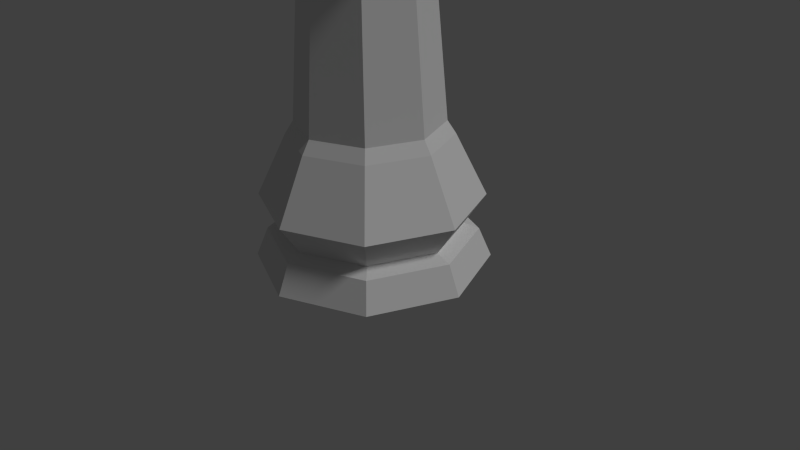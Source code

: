# Source: LP_Rook.blend  (saved by Blender 2.75.0; exported with 4.5.12 LTS)
import bpy
from mathutils import Matrix  # noqa: F401  (used for matrix-valued properties, if any)

bpy.ops.wm.read_factory_settings(use_empty=True)
scene = bpy.context.scene
scene.name = 'Scene'

# ---- collections
col_collection_1 = bpy.data.collections.new('Collection 1'); scene.collection.children.link(col_collection_1)

# ---- world
world_world = bpy.data.worlds.new('World'); scene.world = world_world
world_world.color = (0.05088, 0.05088, 0.05088)
world_world.use_sun_shadow = False
world_world.sun_shadow_jitter_overblur = 0.0
world_world.cycles.sampling_method = 'MANUAL'
world_world.cycles.sample_map_resolution = 256

# ---- cameras
cam_camera = bpy.data.cameras.new('Camera')
cam_camera.clip_end = 100.0
cam_camera.lens = 35.0
cam_camera.sensor_width = 32.0
cam_camera.sensor_height = 18.0
cam_camera.ortho_scale = 7.314
cam_camera.dof.focus_distance = 0.0
cam_camera.dof.aperture_fstop = 128.0

# ---- lights
light_lamp = bpy.data.lights.new('Lamp', 'SUN')
light_lamp.transmission_factor = 0.0
light_lamp.cutoff_distance = 30.0
light_lamp.angle = 0.1993
light_lamp.energy = 1.0
light_lamp.shadow_buffer_clip_start = 1.001
light_lamp.shadow_soft_size = 0.1
light_lamp.shadow_cascade_max_distance = 1000.0
light_lamp.cycles.use_multiple_importance_sampling = False

# ---- meshes
me_cylinder = bpy.data.meshes.new('Cylinder')
me_cylinder.from_pydata([(6.44e-08, 0.7493, 3.923), (0.5298, 0.5298, 3.923), (0.7493, 2.847e-07, 3.923), (0.5298, -0.5298, 3.923), (-1.674e-07, -0.7493, 3.923), (-0.5298, -0.5298, 3.923), (-0.7493, 9.487e-07, 3.923), (-0.5298, 0.5298, 3.923), (5.552e-08, 1.029, 1.651), (0.7279, 0.7279, 1.651), (1.029, 2.343e-07, 1.651), (0.7279, -0.7279, 1.651), (-2.799e-07, -1.029, 1.651), (-0.7279, -0.7279, 1.651), (-1.029, 1.151e-06, 1.651), (-0.7279, 0.7279, 1.651), (2.038e-08, 1.34, 0.3778), (0.0, 1.5, -1.001e-05), (1.061, 1.061, -1.001e-05), (0.9478, 0.9478, 0.3778), (1.5, 1.132e-07, -1.001e-05), (1.34, 1.55e-07, 0.3778), (1.061, -1.061, -1.001e-05), (0.9478, -0.9478, 0.3778), (-4.888e-07, -1.5, -1.001e-05), (-4.164e-07, -1.34, 0.3778), (-1.061, -1.061, -1.001e-05), (-0.9478, -0.9478, 0.3778), (-1.5, 1.448e-06, -1.001e-05), (-1.34, 1.348e-06, 0.3778), (-1.061, 1.061, -1.001e-05), (-0.9478, 0.9478, 0.3778), (4.075e-08, 1.145, 0.4545), (0.8098, 0.8098, 0.4545), (1.145, 1.998e-07, 0.4545), (0.8098, -0.8098, 0.4545), (-3.325e-07, -1.145, 0.4545), (-0.8098, -0.8098, 0.4545), (-1.145, 1.22e-06, 0.4545), (-0.8098, 0.8098, 0.4545), (8.927e-09, 1.419, 0.8529), (1.004, 1.004, 0.8529), (1.419, 1.329e-07, 0.8529), (1.004, -1.004, 0.8529), (-4.539e-07, -1.419, 0.8529), (-1.004, -1.004, 0.8529), (-1.419, 1.396e-06, 0.8529), (-1.004, 1.004, 0.8529), (6.591e-08, 0.9242, 1.816), (0.6535, 0.6535, 1.816), (0.9242, 2.616e-07, 1.816), (0.6535, -0.6535, 1.816), (-2.352e-07, -0.9242, 1.816), (-0.6535, -0.6535, 1.816), (-0.9242, 1.084e-06, 1.816), (-0.6535, 0.6535, 1.816), (-0.7387, -0.7387, 4.031), (-1.045, 1.147e-06, 4.031), (-2.789e-07, -1.045, 4.031), (-0.7387, 0.7387, 4.031), (4.426e-08, 1.045, 4.031), (0.7387, -0.7387, 4.031), (1.045, 2.207e-07, 4.031), (0.7387, 0.7387, 4.031), (-0.527, -0.527, 4.388), (-0.7453, 8.568e-07, 4.388), (-1.968e-07, -0.7453, 4.388), (-0.527, 0.527, 4.388), (-8.128e-08, 0.7453, 4.388), (0.527, -0.527, 4.388), (0.7453, 2.014e-07, 4.388), (0.527, 0.527, 4.388), (-0.7387, -0.7387, 4.388), (-1.045, 1.147e-06, 4.388), (-2.789e-07, -1.045, 4.388), (-0.7387, 0.7387, 4.388), (4.426e-08, 1.045, 4.388), (0.7387, -0.7387, 4.388), (1.045, 2.207e-07, 4.388), (0.7387, 0.7387, 4.388), (-0.7387, -0.7387, 4.617), (-1.045, 1.147e-06, 4.617), (-0.7387, 0.7387, 4.617), (4.426e-08, 1.045, 4.617), (0.7387, -0.7387, 4.617), (-2.789e-07, -1.045, 4.617), (0.7387, 0.7387, 4.617), (1.045, 2.207e-07, 4.617), (-0.527, -0.527, 4.617), (-0.7453, 8.568e-07, 4.617), (-0.527, 0.527, 4.617), (-8.128e-08, 0.7453, 4.617), (0.527, -0.527, 4.617), (-1.968e-07, -0.7453, 4.617), (0.527, 0.527, 4.617), (0.7453, 2.014e-07, 4.617), (-0.527, -0.527, 4.214), (-0.7453, 8.568e-07, 4.214), (-2.191e-07, -0.7453, 4.214), (-0.527, 0.527, 4.214), (-1.036e-07, 0.7453, 4.214), (0.527, -0.527, 4.214), (0.7453, 2.014e-07, 4.214), (0.527, 0.527, 4.214)], [], [(49, 1, 2, 50), (54, 6, 7, 55), (13, 53, 54, 14), (48, 0, 1, 49), (55, 7, 0, 48), (18, 19, 21, 20), (25, 36, 37, 27), (27, 37, 38, 29), (51, 3, 4, 52), (50, 2, 3, 51), (53, 5, 6, 54), (52, 4, 5, 53), (20, 21, 23, 22), (38, 46, 47, 39), (39, 47, 40, 32), (22, 23, 25, 24), (32, 40, 41, 33), (33, 41, 42, 34), (24, 25, 27, 26), (36, 44, 45, 37), (34, 42, 43, 35), (26, 27, 29, 28), (37, 45, 46, 38), (35, 43, 44, 36), (42, 10, 11, 43), (47, 15, 8, 40), (46, 14, 15, 47), (41, 9, 10, 42), (40, 8, 9, 41), (28, 29, 31, 30), (29, 38, 39, 31), (31, 39, 32, 16), (24, 26, 28, 30, 17, 18, 20, 22), (15, 55, 48, 8), (44, 12, 13, 45), (43, 11, 12, 44), (14, 54, 55, 15), (45, 13, 14, 46), (30, 31, 16, 17), (16, 32, 33, 19), (19, 33, 34, 21), (23, 35, 36, 25), (21, 34, 35, 23), (17, 16, 19, 18), (10, 50, 51, 11), (11, 51, 52, 12), (8, 48, 49, 9), (9, 49, 50, 10), (12, 52, 53, 13), (5, 4, 58, 56), (63, 60, 76, 79), (2, 1, 63, 62), (7, 6, 57, 59), (4, 3, 61, 58), (0, 7, 59, 60), (6, 5, 56, 57), (1, 0, 60, 63), (3, 2, 62, 61), (70, 71, 103, 102), (61, 62, 78, 77), (60, 59, 75, 76), (56, 58, 74, 72), (62, 63, 79, 78), (58, 61, 77, 74), (59, 57, 73, 75), (57, 56, 72, 73), (75, 67, 90, 82), (66, 64, 72, 74), (65, 67, 75, 73), (67, 68, 91, 90), (74, 77, 84, 85), (70, 69, 77, 78), (66, 74, 85, 93), (68, 71, 79, 76), (88, 89, 81, 80), (90, 91, 83, 82), (92, 93, 85, 84), (94, 95, 87, 86), (69, 66, 93, 92), (68, 76, 83, 91), (78, 79, 86, 87), (77, 69, 92, 84), (71, 70, 95, 94), (73, 72, 80, 81), (70, 78, 87, 95), (64, 65, 89, 88), (79, 71, 94, 86), (72, 64, 88, 80), (65, 73, 81, 89), (76, 75, 82, 83), (96, 98, 101, 102, 103, 100, 99, 97), (66, 69, 101, 98), (67, 65, 97, 99), (65, 64, 96, 97), (71, 68, 100, 103), (69, 70, 102, 101), (68, 67, 99, 100), (64, 66, 98, 96)])
me_cylinder.use_remesh_preserve_volume = False
me_cylinder.use_remesh_preserve_attributes = False
me_cylinder.use_mirror_vertex_groups = False
me_cylinder.update()

# ---- objects
ob_empty = bpy.data.objects.new('Empty', None)
ob_lp_rook = bpy.data.objects.new('LP Rook', me_cylinder)
ob_lamp = bpy.data.objects.new('Lamp', light_lamp)
ob_camera = bpy.data.objects.new('Camera', cam_camera)

# ---- transforms, parenting, visibility, modifiers, constraints
ob_empty.location = (0.0, 0.0, 0.05524)
ob_empty.empty_image_offset = (0.0, 0.0)
ob_empty.lineart.crease_threshold = 0.0
ob_lp_rook.location = (0.0, 0.0, 0.0)
ob_lp_rook.lineart.crease_threshold = 0.0
ob_lamp.location = (4.076, 1.005, 5.904)
ob_lamp.rotation_euler = (0.6503, 0.05522, 1.866)
ob_lamp.lock_rotations_4d = False
ob_lamp.empty_display_type = 'ARROWS'
ob_lamp.color = (0.0, 0.0, 0.0, 0.0)
ob_lamp.lineart.crease_threshold = 0.0
ob_camera.location = (7.481, -6.508, 5.344)
ob_camera.rotation_euler = (1.109, 0.01082, 0.8149)
ob_camera.lock_rotations_4d = False
ob_camera.empty_display_type = 'ARROWS'
ob_camera.color = (0.0, 0.0, 0.0, 0.0)
ob_camera.display_type = 'WIRE'
ob_camera.lineart.crease_threshold = 0.0

# ---- collection membership
col_collection_1.objects.link(ob_empty)
col_collection_1.objects.link(ob_lp_rook)
col_collection_1.objects.link(ob_lamp)
col_collection_1.objects.link(ob_camera)

# ---- scene / render settings (as saved in the file)
scene.camera = ob_camera
scene.frame_start = 1; scene.frame_end = 250; scene.frame_set(1)
scene.render.engine = 'BLENDER_EEVEE_NEXT'
scene.render.resolution_percentage = 50
scene.render.dither_intensity = 0.0
scene.cycles.use_denoising = False
scene.cycles.samples = 10
scene.cycles.sampling_pattern = 'TABULATED_SOBOL'
scene.cycles.light_sampling_threshold = 0.0
scene.cycles.use_adaptive_sampling = False
scene.cycles.use_light_tree = False
scene.cycles.blur_glossy = 0.0
scene.cycles.pixel_filter_type = 'GAUSSIAN'
scene.cycles.sample_clamp_indirect = 0.0
scene.view_settings.view_transform = 'Standard'
bpy.context.view_layer.update()
